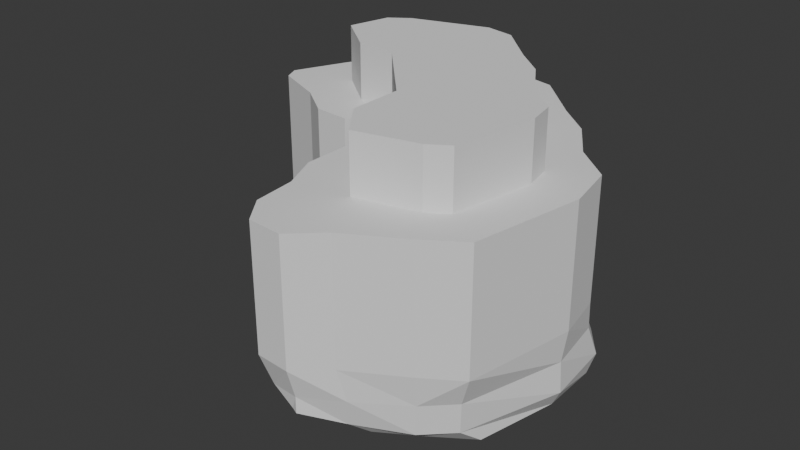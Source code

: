 # Source: rock-2-pool.blend  (saved by Blender 4.3.34; exported with 4.5.12 LTS)
import bpy
from mathutils import Matrix  # noqa: F401  (used for matrix-valued properties, if any)

bpy.ops.wm.read_factory_settings(use_empty=True)
scene = bpy.context.scene
scene.name = 'Scene'

# ---- collections
col_collection = bpy.data.collections.new('Collection'); scene.collection.children.link(col_collection)

# ---- world
world_world = bpy.data.worlds.new('World'); scene.world = world_world
world_world.use_nodes = True; world_world.node_tree.nodes.clear()
_N = world_world.node_tree.nodes; _L = world_world.node_tree.links
n0 = _N.new('ShaderNodeOutputWorld'); n0.name = 'World Output'; n0.location = (300, 300)
n1 = _N.new('ShaderNodeBackground'); n1.name = 'Background'; n1.location = (10, 300)
n1.inputs[0].default_value = (0.05088, 0.05088, 0.05088, 1.0)
_L.new(n1.outputs[0], n0.inputs[0])
n0.is_active_output = True
world_world.color = (0.05088, 0.05088, 0.05088)
world_world.sun_shadow_jitter_overblur = 0.0

# ---- meshes
me_icosphere = bpy.data.meshes.new('Icosphere')
me_icosphere.from_pydata([(0.08948, -0.4406, -0.3865), (0.09144, -0.1769, -0.3865), (-0.2434, 0.1893, -0.3865), (-0.4477, 0.2047, -0.3865), (-0.6653, 0.3803, -0.3865), (-0.6126, 0.5929, -0.3865), (-0.5139, 0.6628, -0.3865), (0.2259, -0.6199, -0.3865), (0.5291, -0.5462, -0.3865), (0.6256, -0.4839, -0.3865), (0.7016, -0.06677, -0.3865), (-0.1274, 0.7803, -0.3865), (0.2309, 0.5447, -0.3865), (0.02221, 0.7493, -0.3865), (0.5243, 0.1974, -0.3865), (0.3837, 0.4149, -0.3865), (0.675, 0.07004, -0.3865), (-0.7965, -0.09706, -1.014), (-0.7921, -0.0858, -0.9127), (-0.361, -0.2013, -1.009), (-0.3609, -0.1882, -0.9127), (-0.4971, 0.0342, -1.152), (-0.5507, -0.1091, -1.062), (-0.573, -0.1624, -0.9127), (-0.1197, -0.4807, -0.8763), (-0.1789, -0.2161, -1.038), (-0.1743, -0.3059, -0.9211), (-0.2824, 0.05446, -1.181), (-0.2193, -0.09013, -1.114), (-0.7754, -0.04249, -0.8334), (-0.3433, -0.1382, -0.8208), (-0.5368, -0.07405, -0.7768), (-0.5269, -0.009189, -0.607), (-0.1284, -0.4875, -0.7617), (-0.1301, -0.4855, -0.607), (-0.225, -0.224, -0.7669), (-0.1285, -0.2614, -0.607), (-0.3286, -0.09766, -0.7201), (-0.3459, -0.0227, -0.6078), (-0.8497, 0.02814, -1.014), (-0.8797, 0.1183, -0.9159), (-0.921, 0.275, -0.8677), (-0.5387, 0.1322, -1.152), (-0.7121, 0.1911, -1.072), (-0.8854, 0.2499, -0.9684), (-0.7477, 0.5064, -1.028), (-0.8619, 0.4343, -0.9159), (-0.7565, 0.7045, -1.0), (-0.7806, 0.7091, -0.9127), (-0.3768, 0.3139, -1.177), (-0.5159, 0.3819, -1.13), (-0.3085, 0.5177, -1.146), (-0.4779, 0.5993, -1.088), (-0.5735, 0.7914, -1.006), (-0.5861, 0.8364, -0.9127), (-0.8652, 0.1031, -0.7745), (-0.9573, 0.2274, -0.607), (-0.9523, 0.2963, -0.7617), (-0.9893, 0.3028, -0.607), (-0.7563, 0.03227, -0.7327), (-0.7037, 0.1206, -0.607), (-0.8765, 0.5062, -0.7617), (-0.8673, 0.5694, -0.607), (-0.7625, 0.716, -0.7617), (-0.7856, 0.739, -0.607), (-0.5654, 0.8609, -0.7617), (-0.6117, 0.8622, -0.607), (0.1188, -0.5099, -0.992), (0.01266, -0.5639, -0.9211), (0.1661, -0.1652, -1.143), (0.08501, -0.299, -1.064), (-0.02102, -0.4288, -0.977), (0.04065, 0.03193, -1.18), (-0.009912, -0.102, -1.135), (0.1896, -0.9521, -0.8409), (0.2391, -0.6092, -1.001), (0.1644, -0.7911, -0.8998), (0.2404, -0.1855, -1.143), (0.3018, -0.3943, -1.083), (0.272, 0.02452, -1.158), (0.4254, -0.0339, -1.13), (0.225, -0.9685, -0.8409), (0.3969, -0.7091, -1.002), (0.3777, -0.832, -0.8998), (0.5531, -0.577, -1.026), (0.6253, -0.6983, -0.9127), (0.6444, -0.04397, -1.079), (0.7834, -0.4647, -0.9979), (0.7554, -0.5719, -0.9127), (0.8623, -0.04861, -1.013), (0.9167, -0.07853, -0.9127), (-0.01721, -0.8247, -0.7286), (-0.03244, -0.8654, -0.6099), (-0.06496, -0.7022, -0.772), (-0.05115, -0.667, -0.607), (0.08187, -0.9474, -0.772), (0.0662, -1.007, -0.607), (0.04698, -0.8513, -0.8293), (0.2245, -0.968, -0.7617), (0.2345, -1.019, -0.6071), (0.4065, -0.8605, -0.7617), (0.3761, -0.8886, -0.607), (0.6361, -0.7075, -0.7617), (0.6437, -0.7332, -0.607), (0.7648, -0.5811, -0.7617), (0.8242, -0.6165, -0.607), (0.9064, -0.0766, -0.7617), (0.9247, -0.06546, -0.607), (-0.05051, 0.4023, -1.182), (0.04514, 0.5191, -1.129), (-0.2077, 0.5404, -1.146), (-0.1273, 0.7185, -1.065), (-0.03394, 0.8718, -0.9127), (-0.3295, 0.8657, -1.0), (-0.2638, 0.9055, -0.9127), (0.2481, 0.2999, -1.16), (0.3347, 0.3841, -1.113), (0.2899, 0.6285, -1.033), (0.2788, 0.7595, -0.9127), (0.6558, 0.337, -1.043), (0.7544, 0.4399, -0.9127), (0.551, 0.5312, -1.008), (0.5885, 0.5555, -0.9127), (0.8553, 0.2449, -1.011), (0.8792, 0.2773, -0.9127), (0.02883, 0.8934, -0.8053), (-0.1325, 0.9402, -0.7576), (-0.1377, 1.006, -0.6072), (0.253, 0.8074, -0.7576), (0.3788, 0.7067, -0.607), (0.09549, 0.9028, -0.7046), (0.1263, 0.9333, -0.6135), (0.7286, 0.3902, -0.7617), (0.6907, 0.3438, -0.607), (0.5631, 0.5628, -0.7617), (0.5503, 0.561, -0.607), (0.8558, 0.2295, -0.7617), (0.8755, 0.1877, -0.607), (-0.1301, -0.4855, -0.0006724), (-0.1285, -0.2614, -0.0006724), (-0.3466, -0.02284, -0.0006724), (-0.5269, -0.009189, -0.0006724), (-0.9573, 0.2274, -0.0006724), (-0.9894, 0.3029, -0.0006724), (-0.7037, 0.1206, -0.0006724), (-0.8673, 0.5694, -0.0006724), (-0.7856, 0.7391, -0.0006724), (-0.6117, 0.8622, -0.0006724), (-0.03231, -0.8733, -0.0006724), (-0.05115, -0.667, -0.0006724), (0.0662, -1.007, -0.0006724), (0.2345, -1.019, -0.0006724), (0.3761, -0.8886, -0.0006724), (0.6437, -0.7332, -0.0006724), (0.8243, -0.6166, -0.0006724), (0.9247, -0.06546, -0.0006724), (-0.1377, 1.006, -0.0006724), (0.3788, 0.7067, -0.0006724), (0.1297, 0.951, -0.0006724), (0.6907, 0.3438, -0.0006724), (0.5503, 0.561, -0.0006724), (0.8755, 0.1877, -0.0006724), (-0.1274, 0.7803, -0.0006723), (-0.5139, 0.6628, -0.0006723), (0.02221, 0.7493, -0.0006723), (0.2309, 0.5447, -0.0006723), (-0.6126, 0.5929, -0.0006723), (-0.6653, 0.3803, -0.0006723), (0.5243, 0.1974, -0.0006724), (0.3837, 0.4149, -0.0006724), (-0.4477, 0.2047, -0.0006723), (-0.2434, 0.1893, -0.0006723), (0.7016, -0.06677, -0.0006724), (0.675, 0.07004, -0.0006724), (0.09144, -0.1769, -0.0006724), (0.6256, -0.4839, -0.0006724), (0.08948, -0.4406, -0.0006724), (0.2259, -0.6199, -0.0006723), (0.5291, -0.5462, -0.0006724)], [], [(14, 15, 12, 13, 11, 6, 5, 4, 3, 2, 1, 0, 7, 8, 9, 10, 16), (23, 22, 19, 20), (23, 18, 17, 22), (26, 20, 19, 25), (28, 22, 21, 27), (22, 28, 25, 19), (31, 23, 20, 30), (31, 29, 18, 23), (35, 26, 24, 33), (35, 30, 20, 26), (36, 35, 33, 34), (37, 31, 30, 35), (38, 37, 35, 36), (38, 32, 31, 37), (40, 39, 17, 18), (43, 42, 21, 22), (39, 43, 22, 17), (40, 44, 43, 39), (46, 45, 43, 44), (41, 46, 44, 40), (48, 47, 45, 46), (42, 49, 27, 21), (43, 50, 49, 42), (52, 51, 49, 50), (45, 52, 50, 43), (47, 53, 52, 45), (48, 54, 53, 47), (55, 40, 18, 29), (57, 41, 40, 55), (58, 57, 55, 56), (59, 55, 29, 31), (60, 59, 31, 32), (60, 56, 55, 59), (57, 61, 46, 41), (58, 62, 61, 57), (63, 48, 46, 61), (64, 63, 61, 62), (63, 65, 54, 48), (64, 66, 65, 63), (71, 70, 67, 68), (71, 26, 25, 70), (26, 71, 68, 24), (73, 72, 69, 70), (73, 28, 27, 72), (28, 73, 70, 25), (76, 68, 67, 75), (78, 70, 69, 77), (70, 78, 75, 67), (72, 79, 77, 69), (79, 80, 78, 77), (83, 76, 75, 82), (76, 83, 81, 74), (78, 84, 82, 75), (84, 85, 83, 82), (80, 86, 84, 78), (88, 85, 84, 87), (86, 89, 87, 84), (89, 90, 88, 87), (93, 33, 24, 68), (94, 93, 91, 92), (94, 34, 33, 93), (96, 92, 91, 95), (97, 76, 74, 95), (97, 93, 68, 76), (93, 97, 95, 91), (98, 95, 74, 81), (99, 96, 95, 98), (83, 100, 98, 81), (100, 101, 99, 98), (85, 102, 100, 83), (102, 103, 101, 100), (104, 102, 85, 88), (105, 103, 102, 104), (90, 106, 104, 88), (106, 107, 105, 104), (49, 108, 72, 27), (51, 110, 108, 49), (110, 111, 109, 108), (52, 111, 110, 51), (53, 113, 111, 52), (113, 114, 112, 111), (54, 114, 113, 53), (108, 115, 79, 72), (115, 116, 80, 79), (109, 116, 115, 108), (111, 117, 116, 109), (112, 118, 117, 111), (116, 119, 86, 80), (117, 121, 119, 116), (121, 122, 120, 119), (118, 122, 121, 117), (119, 123, 89, 86), (123, 124, 90, 89), (120, 124, 123, 119), (114, 126, 125, 112), (65, 126, 114, 54), (66, 127, 126, 65), (103, 105, 154, 153), (125, 128, 118, 112), (126, 130, 128, 125), (130, 131, 129, 128), (127, 131, 130, 126), (122, 134, 132, 120), (128, 134, 122, 118), (134, 135, 133, 132), (129, 135, 134, 128), (124, 136, 106, 90), (132, 136, 124, 120), (136, 137, 107, 106), (133, 137, 136, 132), (159, 160, 157, 158, 156, 147, 146, 145, 167, 166, 163, 162, 164, 165, 169, 168, 173, 172, 155, 161), (66, 64, 146, 147), (129, 131, 158, 157), (107, 137, 161, 155), (127, 66, 147, 156), (133, 135, 160, 159), (92, 96, 150, 148), (137, 133, 159, 161), (60, 32, 141, 144), (131, 127, 156, 158), (94, 92, 148, 149), (135, 129, 157, 160), (96, 99, 151, 150), (101, 103, 153, 152), (64, 62, 145, 146), (56, 60, 144, 142), (105, 107, 155, 154), (38, 36, 139, 140), (58, 56, 142, 143), (32, 38, 140, 141), (36, 34, 138, 139), (34, 94, 149, 138), (99, 101, 152, 151), (62, 58, 143, 145), (174, 176, 0, 1), (176, 177, 7, 0), (166, 167, 4, 5), (165, 164, 13, 12), (162, 163, 6, 11), (164, 162, 11, 13), (177, 178, 8, 7), (173, 168, 14, 16), (171, 174, 1, 2), (172, 173, 16, 10), (163, 166, 5, 6), (168, 169, 15, 14), (175, 172, 10, 9), (155, 172, 175, 178, 177, 176, 174, 171, 170, 167, 145, 143, 142, 144, 141, 140, 139, 138, 149, 148, 150, 151, 152, 153, 154), (178, 175, 9, 8), (169, 165, 12, 15), (170, 171, 2, 3), (167, 170, 3, 4)])
me_icosphere.update()
me_icosphere_004 = bpy.data.meshes.new('Icosphere.004')
me_icosphere_004.from_pydata([(0.08948, -0.4406, -0.1741), (0.09144, -0.1769, -0.1741), (-0.2434, 0.1893, -0.1741), (-0.4477, 0.2047, -0.1741), (-0.6653, 0.3803, -0.1741), (-0.6126, 0.5929, -0.1741), (-0.5139, 0.6628, -0.1741), (0.2259, -0.6199, -0.1741), (0.5291, -0.5462, -0.1741), (0.6256, -0.4839, -0.1741), (0.7016, -0.06677, -0.1741), (-0.1274, 0.7803, -0.1741), (0.2309, 0.5447, -0.1741), (0.02221, 0.7493, -0.1741), (0.5243, 0.1974, -0.1741), (0.3837, 0.4149, -0.1741), (0.675, 0.07004, -0.1741), (0.08948, -0.4406, -0.5849), (0.09144, -0.1769, -0.5849), (-0.2434, 0.1893, -0.5849), (-0.4477, 0.2047, -0.5849), (-0.6653, 0.3803, -0.5849), (-0.6126, 0.5929, -0.5849), (-0.5139, 0.6628, -0.5849), (0.2259, -0.6199, -0.5849), (0.5291, -0.5462, -0.5849), (0.6256, -0.4839, -0.5849), (0.7016, -0.06677, -0.5849), (-0.1274, 0.7803, -0.5849), (0.2309, 0.5447, -0.5849), (0.02221, 0.7493, -0.5849), (0.5243, 0.1974, -0.5849), (0.3837, 0.4149, -0.5849), (0.675, 0.07004, -0.5849)], [], [(14, 16, 10, 9, 8, 7, 0, 1, 2, 3, 4, 5, 6, 11, 13, 12, 15), (31, 32, 29, 30, 28, 23, 22, 21, 20, 19, 18, 17, 24, 25, 26, 27, 33), (5, 4, 21, 22), (11, 6, 23, 28), (4, 3, 20, 21), (12, 13, 30, 29), (1, 0, 17, 18), (0, 7, 24, 17), (13, 11, 28, 30), (2, 1, 18, 19), (7, 8, 25, 24), (14, 15, 32, 31), (3, 2, 19, 20), (15, 12, 29, 32), (6, 5, 22, 23), (10, 16, 33, 27), (8, 9, 26, 25), (16, 14, 31, 33), (9, 10, 27, 26)])
me_icosphere_004.update()
me_icosphere_005 = bpy.data.meshes.new('Icosphere.005')
me_icosphere_005.from_pydata([(-0.7105, 0.4062, -0.0517), (-0.6543, 0.6332, -0.0517), (-0.5489, 0.7078, -0.0517), (0.2413, -0.662, -0.0517), (0.5651, -0.5833, -0.0517), (0.6681, -0.5168, -0.0517), (0.7493, -0.07131, -0.0517), (-0.1361, 0.8333, -0.0517), (0.02372, 0.8002, -0.0517), (0.4098, 0.4431, -0.0517), (0.7209, 0.07481, -0.0517), (-0.7105, 0.4062, -0.7581), (-0.6543, 0.6332, -0.7581), (-0.5489, 0.7078, -0.7581), (0.2413, -0.662, -0.7581), (0.5651, -0.5833, -0.7581), (0.6681, -0.5168, -0.7581), (0.7493, -0.07131, -0.7581), (-0.1361, 0.8333, -0.7581), (0.02372, 0.8002, -0.7581), (0.4098, 0.4431, -0.7581), (0.7209, 0.07481, -0.7581)], [], [(1, 12, 11, 0), (7, 18, 13, 2), (8, 19, 18, 7), (3, 14, 15, 4), (2, 13, 12, 1), (6, 17, 21, 10), (4, 15, 16, 5), (0, 11, 14, 3), (5, 16, 17, 6), (12, 13, 18), (12, 18, 19), (12, 19, 20), (12, 20, 21), (12, 21, 17), (12, 17, 16), (12, 16, 15), (20, 19, 8, 9), (3, 4, 5), (3, 5, 6), (3, 6, 10), (3, 10, 9), (3, 9, 8), (3, 8, 7), (3, 7, 2), (3, 2, 1), (3, 1, 0), (21, 20, 9, 10), (14, 11, 12, 15)])
me_icosphere_005.update()

# ---- objects
ob_rock2_pool = bpy.data.objects.new('Rock2-Pool', me_icosphere)
ob_rock2_pool_bool = bpy.data.objects.new('Rock2-Pool-Bool', me_icosphere_004)
ob_rock2_pool_water = bpy.data.objects.new('Rock2-Pool-Water', me_icosphere_005)

# ---- transforms, parenting, visibility, modifiers, constraints
ob_rock2_pool.location = (0.0, 0.0, 0.0)
ob_rock2_pool_bool.location = (0.0, 0.0, 0.4792)
ob_rock2_pool_bool.scale = (1.0, 1.0, 1.142)
ob_rock2_pool_water.location = (0.0, 0.0, 0.0)

# ---- collection membership
col_collection.objects.link(ob_rock2_pool)
col_collection.objects.link(ob_rock2_pool_bool)
col_collection.objects.link(ob_rock2_pool_water)

# ---- scene / render settings (as saved in the file)
scene.frame_start = 1; scene.frame_end = 250; scene.frame_set(1)
scene.render.engine = 'BLENDER_EEVEE_NEXT'
bpy.context.view_layer.update()

# ---- added for rendering (the .blend has no active camera and no usable light): camera, sun
cam_auto = bpy.data.cameras.new('AutoCamera')
cam_auto.lens = 50.0
cam_auto.sensor_width = 36.0
cam_auto.clip_end = 1000.0
ob_auto_camera = bpy.data.objects.new('AutoCamera', cam_auto)
scene.collection.objects.link(ob_auto_camera)
ob_auto_camera.location = (2.87937, -3.50026, 1.87862)
ob_auto_camera.rotation_euler = (1.09748, -7.21219e-08, 0.694738)
scene.camera = ob_auto_camera
light_auto_sun = bpy.data.lights.new('AutoSun', 'SUN')
light_auto_sun.energy = 3.0
light_auto_sun.angle = 0.0523599
ob_auto_sun = bpy.data.objects.new('AutoSun', light_auto_sun)
scene.collection.objects.link(ob_auto_sun)
ob_auto_sun.rotation_euler = (0.872665, 0.174533, 0.523599)
bpy.context.view_layer.update()
